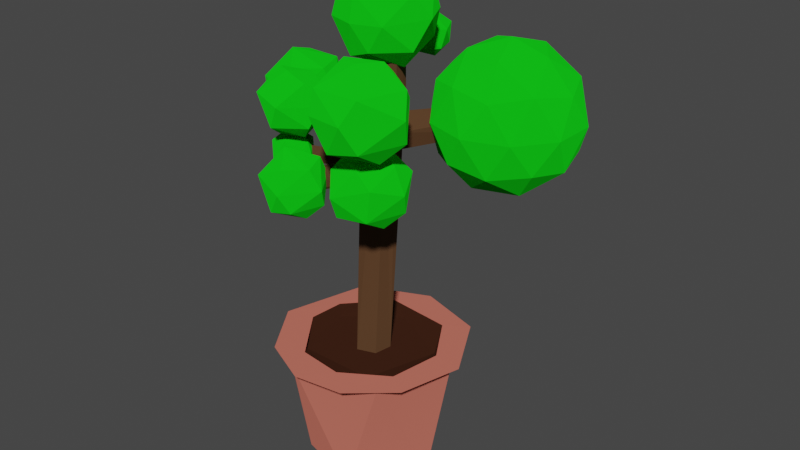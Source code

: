 # Source: 043_small_tree_indoor.blend  (saved by Blender 2.80.75; exported with 4.5.12 LTS)
import bpy
from mathutils import Matrix  # noqa: F401  (used for matrix-valued properties, if any)

bpy.ops.wm.read_factory_settings(use_empty=True)
scene = bpy.context.scene
scene.name = 'Scene'

# ---- collections
col_collection = bpy.data.collections.new('Collection'); scene.collection.children.link(col_collection)

# ---- materials (node trees are filled in below, after node groups)
mat_bark = bpy.data.materials.new('Bark')
mat_bark.use_transparent_shadow = False
mat_pot = bpy.data.materials.new('Pot')
mat_pot.use_transparent_shadow = False
mat_dirt = bpy.data.materials.new('Dirt')
mat_dirt.use_transparent_shadow = False
mat_leaves = bpy.data.materials.new('Leaves')
mat_leaves.use_transparent_shadow = False

# ---- material node trees
mat_bark.use_nodes = True; mat_bark.node_tree.nodes.clear()
_N = mat_bark.node_tree.nodes; _L = mat_bark.node_tree.links
n0 = _N.new('ShaderNodeOutputMaterial'); n0.name = 'Material Output'; n0.location = (300, 300)
n1 = _N.new('ShaderNodeBsdfDiffuse'); n1.name = 'Diffuse BSDF'; n1.location = (10, 300)
n1.inputs[0].default_value = (0.09463, 0.04687, 0.02288, 1.0)
n1.inputs[1].default_value = 0.5
_L.new(n1.outputs[0], n0.inputs[0])
n0.is_active_output = True
mat_pot.use_nodes = True; mat_pot.node_tree.nodes.clear()
_N = mat_pot.node_tree.nodes; _L = mat_pot.node_tree.links
n0 = _N.new('ShaderNodeOutputMaterial'); n0.name = 'Material Output'; n0.location = (300, 300)
n1 = _N.new('ShaderNodeBsdfDiffuse'); n1.name = 'Diffuse BSDF'; n1.location = (10, 300)
n1.inputs[0].default_value = (0.4672, 0.1278, 0.09348, 1.0)
n1.inputs[1].default_value = 0.5
_L.new(n1.outputs[0], n0.inputs[0])
n0.is_active_output = True
mat_dirt.use_nodes = True; mat_dirt.node_tree.nodes.clear()
_N = mat_dirt.node_tree.nodes; _L = mat_dirt.node_tree.links
n0 = _N.new('ShaderNodeOutputMaterial'); n0.name = 'Material Output'; n0.location = (300, 300)
n1 = _N.new('ShaderNodeBsdfDiffuse'); n1.name = 'Diffuse BSDF'; n1.location = (10, 300)
n1.inputs[0].default_value = (0.03968, 0.01406, 0.007261, 1.0)
n1.inputs[1].default_value = 0.5
_L.new(n1.outputs[0], n0.inputs[0])
n0.is_active_output = True
mat_leaves.use_nodes = True; mat_leaves.node_tree.nodes.clear()
_N = mat_leaves.node_tree.nodes; _L = mat_leaves.node_tree.links
n0 = _N.new('ShaderNodeOutputMaterial'); n0.name = 'Material Output'; n0.location = (300, 300)
n1 = _N.new('ShaderNodeBsdfDiffuse'); n1.name = 'Diffuse BSDF'; n1.location = (10, 300)
n1.inputs[0].default_value = (0.005756, 0.5926, 0.0087, 1.0)
n1.inputs[1].default_value = 0.5
_L.new(n1.outputs[0], n0.inputs[0])
n0.is_active_output = True

# ---- world
world_world = bpy.data.worlds.new('World'); scene.world = world_world
world_world.use_nodes = True; world_world.node_tree.nodes.clear()
_N = world_world.node_tree.nodes; _L = world_world.node_tree.links
n0 = _N.new('ShaderNodeOutputWorld'); n0.name = 'World Output'; n0.location = (300, 300)
n1 = _N.new('ShaderNodeBackground'); n1.name = 'Background'; n1.location = (10, 300)
n1.inputs[0].default_value = (0.05088, 0.05088, 0.05088, 1.0)
_L.new(n1.outputs[0], n0.inputs[0])
n0.is_active_output = True
world_world.color = (0.05088, 0.05088, 0.05088)
world_world.use_sun_shadow = False
world_world.sun_shadow_jitter_overblur = 0.0

# ---- meshes
me_cone = bpy.data.meshes.new('Cone')
me_cone.from_pydata([(0.5925, 1.43, 0.0002565), (-0.3454, 1.995, 2.981), (1.015, 1.777, 2.981), (1.61, 0.05066, -0.0008266), (2.046, 0.3437, 2.98), (0.4618, -1.522, -0.0002864), (1.422, -1.51, 2.98), (-0.674, -1.998, 2.98), (-1.095, -1.095, 0.0003412), (-1.518, -0.03776, 0.0006966), (-2.046, -0.3437, 2.98), (-1.545, 1.342, 2.981), (-1.009, 1.23, -0.0001813), (-0.6576, 1.577, 3.047), (0.9525, 1.414, 3.049), (1.634, 0.3094, 3.049), (1.416, -0.9506, 3.05), (0.3354, -1.635, 3.05), (-0.7521, -1.511, 3.056), (-1.576, 0.57, 3.058), (-1.666, -0.2873, 3.049), (-0.2642, -2.326, 3.038), (2.334, 0.2299, 3.029), (-0.1343, 2.33, 3.022), (-2.332, -0.4639, 3.033), (-1.461, -1.78, 3.031), (-1.74, 1.598, 3.036), (1.929, -1.289, 3.033), (1.488, 1.813, 3.033), (0.9093, -2.134, 3.016), (0.8044, -1.136, 2.847), (1.35, 0.61, 2.839), (-1.13, -1.194, 2.895), (-0.1767, 1.361, 2.847), (-1.394, 0.4196, 2.843), (0.3151, -0.2728, 2.848), (-0.4341, 0.1468, 2.848), (0.03417, 0.4104, 2.848), (0.3923, 0.1641, 2.848), (-0.1273, -0.4215, 2.848), (0.759, -0.01017, 10.84), (0.4149, 0.6787, 10.84), (-0.03262, -0.1703, 10.84), (-0.1082, 0.4181, 10.84), (-0.1491, -0.1762, 7.306), (0.07393, -0.3146, 7.802), (0.2804, -0.3258, 7.207), (0.4089, -0.2584, 7.605), (-0.4114, -1.998, 7.399), (-0.5674, -1.936, 7.707), (-0.1355, -2.06, 7.84), (-0.08336, -2.092, 7.504), (0.6739, 0.03461, 8.335), (0.3256, 0.6066, 7.911), (0.6551, 0.2725, 7.892), (0.4926, 0.5895, 8.631), (2.424, 1.667, 8.742), (2.026, 2.118, 8.378), (2.111, 2.055, 8.805), (2.356, 1.711, 8.339), (-0.06409, 0.5013, 9.517), (-0.03355, 0.5184, 8.881), (-0.1643, 0.1441, 9.369), (0.2096, 0.6222, 9.197), (-1.385, 1.979, 9.818), (-1.718, 1.488, 9.937), (-1.523, 1.766, 10.19), (0.003896, -0.2185, 8.957), (0.6188, -0.16, 9.334), (0.5826, -0.1814, 8.633), (1.544, -1.759, 9.804), (1.214, -1.902, 9.376), (1.64, -1.725, 9.385), (1.129, -1.932, 9.686), (-0.0469, 0.5008, 8.409), (-0.1845, 0.2165, 8.852), (-0.01883, -0.2344, 8.166), (-0.2526, 0.2162, 8.024), (-0.1529, -0.09472, 8.772), (-1.896, -0.2916, 8.869), (-1.944, -0.01224, 8.459), (-1.948, 0.3087, 8.981), (-1.972, 0.3608, 8.625), (-0.7076, -0.2486, 8.641), (-1.084, -0.219, 8.761), (-0.8265, -0.2012, 8.328), (-1.222, -0.2493, 8.502), (-0.7591, -1.235, 8.84), (-1.113, -1.236, 8.959), (-0.867, -1.193, 8.525), (-1.248, -1.192, 8.644), (0.1989, -1.041, 7.427), (0.1852, -0.9769, 7.708), (0.149, -1.3, 7.649), (1.154, -1.202, 7.851), (1.088, -1.456, 7.872), (1.172, -1.317, 7.547), (-0.3085, -0.5795, 7.487), (-0.1833, -0.1316, 7.581), (-1.184, -1.293, 7.736), (-1.184, -0.9244, 7.787), (-1.184, -1.181, 8.047), (-0.6356, 1.245, 9.743), (-0.8134, 1.495, 9.697), (-0.6957, 1.336, 9.474), (0.01565, 2.038, 9.786), (-0.1369, 2.123, 9.96), (0.07663, 1.865, 10.02), (-2.209, 1.964, 9.538), (-1.725, 2.32, 9.398), (-1.536, 1.047, 10.36), (-2.207, 1.53, 10.36), (-1.955, 2.316, 10.36), (-1.47, 1.535, 10.73), (-1.609, 1.535, 9.167), (-1.542, 1.047, 9.538), (-0.8718, 1.53, 9.538), (-1.209, 1.749, 9.196), (-2.095, 1.556, 9.374), (-0.7171, 1.749, 9.992), (-1.076, 1.112, 9.95), (-1.793, 0.9676, 9.908), (-2.361, 1.749, 9.908), (-1.079, 2.377, 9.666), (-1.793, 2.531, 9.908), (-0.87, 1.964, 10.36), (-0.984, 1.556, 10.53), (-1.869, 1.749, 10.7), (-1.354, 2.32, 10.5), (0.1521, 2.002, 9.41), (-0.1338, 2.377, 9.567), (0.08881, 1.475, 10.09), (-0.3145, 2.415, 10.12), (0.2163, 2.488, 10.09), (0.5205, 1.935, 10.09), (-0.1043, 2.069, 10.48), (-0.04547, 1.587, 9.579), (0.4268, 1.858, 9.659), (-0.4523, 2.002, 9.582), (0.2611, 2.375, 9.659), (-0.4728, 1.733, 10.11), (-0.5525, 2.002, 9.902), (0.1635, 1.875, 10.43), (2.222, 1.896, 6.833), (3.472, 0.9882, 7.788), (1.744, 0.4268, 7.788), (0.6764, 1.896, 7.788), (1.744, 3.366, 7.788), (3.472, 2.805, 7.788), (2.699, 0.4268, 9.333), (0.9715, 0.9882, 9.333), (0.9715, 2.805, 9.333), (2.699, 3.366, 9.333), (3.767, 1.896, 9.333), (2.222, 1.896, 10.29), (1.941, 1.033, 7.091), (2.956, 1.363, 7.091), (2.676, 0.4988, 7.652), (3.691, 1.896, 7.652), (2.956, 2.43, 7.091), (1.313, 1.896, 7.091), (1.033, 1.033, 7.652), (1.941, 2.76, 7.091), (1.033, 2.76, 7.652), (2.676, 3.294, 7.652), (3.865, 1.363, 8.56), (3.865, 2.43, 8.56), (2.222, 0.1688, 8.56), (3.237, 0.4987, 8.56), (0.5786, 1.363, 8.56), (1.206, 0.4987, 8.56), (1.206, 3.294, 8.56), (0.5786, 2.43, 8.56), (3.237, 3.294, 8.56), (2.222, 3.624, 8.56), (3.411, 1.033, 9.469), (1.767, 0.4988, 9.469), (0.752, 1.896, 9.469), (1.767, 3.294, 9.469), (3.411, 2.76, 9.469), (2.502, 1.033, 10.03), (3.13, 1.896, 10.03), (1.487, 1.363, 10.03), (1.487, 2.43, 10.03), (2.502, 2.76, 10.03), (1.6, -1.965, 7.285), (0.7705, -1.936, 7.15), (0.4521, -1.171, 7.15), (1.134, -0.5524, 7.285), (1.88, -1.089, 7.285), (1.804, -1.334, 8.357), (1.215, -1.096, 8.614), (1.505, -1.334, 6.905), (1.06, -1.096, 6.872), (2.052, -1.334, 7.79), (1.717, -1.988, 8.017), (0.855, -2.204, 7.696), (0.2231, -1.334, 7.696), (0.855, -0.4643, 7.696), (0.6756, -1.965, 8.202), (0.3952, -1.089, 8.202), (1.141, -0.5524, 8.202), (1.717, -0.68, 8.017), (1.344, -1.968, 8.357), (0.7706, -1.334, 8.582), (0.08433, -2.551, 7.239), (-0.48, -2.555, 7.108), (-0.3086, -1.359, 7.239), (0.3212, -1.812, 7.239), (0.2731, -2.157, 8.128), (-0.5405, -2.019, 8.369), (0.004042, -2.019, 6.918), (-0.9348, -2.22, 7.239), (-0.3714, -1.817, 6.891), (-0.8276, -1.837, 7.085), (0.4665, -2.019, 7.666), (-0.06724, -2.754, 7.666), (-0.7382, -2.609, 7.894), (-0.7409, -1.42, 7.627), (-1.078, -2.019, 7.587), (-0.06724, -1.284, 7.666), (-0.9331, -1.812, 8.014), (-0.3033, -1.359, 8.014), (-0.1319, -2.555, 8.145), (0.02855, -1.579, 8.168), (-1.301, -0.7777, 7.5), (-0.7596, -1.139, 8.184), (-1.272, -1.074, 8.378), (-1.095, -1.203, 7.32), (-1.281, -1.647, 7.692), (-0.7399, -1.399, 7.671), (-1.608, -1.139, 7.514), (-0.9206, -0.7799, 7.588), (-0.663, -1.139, 7.876), (-1.704, -1.139, 7.822), (-1.447, -1.498, 8.11), (-1.627, -0.879, 8.027), (-1.087, -0.6311, 8.006), (-1.066, -1.5, 8.199), (-1.459, -0.5824, 8.285), (-2.404, -0.5862, 8.285), (-2.621, 0.06632, 8.125), (-1.993, 0.789, 8.146), (-1.171, 0.3179, 8.285), (-1.229, -0.1016, 9.368), (-2.143, -0.08536, 9.653), (-2.014, -0.1791, 7.861), (-1.557, 0.06632, 7.894), (-0.9935, 0.06632, 8.805), (-1.644, -0.8285, 8.805), (-2.461, -0.652, 9.082), (-2.531, 0.7392, 8.475), (-2.875, 0.06632, 8.708), (-1.644, 0.9611, 8.805), (-2.698, 0.3179, 9.229), (-1.722, -0.5862, 9.388), (-2.318, 0.6193, 9.416), (-1.557, 0.6852, 9.368), (-0.8383, -1.569, 9.812), (-0.9069, -2.031, 8.681), (-0.2732, -1.574, 8.681), (-0.5923, -1.367, 8.358), (-1.157, -1.55, 8.358), (-1.537, -1.569, 8.681), (-0.9701, -1.164, 8.331), (-1.293, -0.8275, 8.681), (-0.127, -1.367, 9.111), (-0.6652, -2.102, 9.194), (-1.339, -1.96, 9.34), (-1.681, -1.367, 9.031), (-0.4693, -0.7732, 8.802), (-1.144, -0.6274, 9.031), (-1.535, -1.159, 9.461), (-0.2715, -1.164, 9.461), (-0.3793, -1.55, 9.616), (-1.216, -1.367, 9.784), (-0.8561, -0.7696, 9.576), (1.944, -2.564, 9.026), (1.158, -2.568, 8.844), (1.397, -0.9016, 9.026), (2.274, -1.534, 9.026), (1.492, -2.102, 10.59), (1.833, -1.822, 8.579), (0.5246, -2.102, 9.026), (1.309, -1.541, 8.541), (0.6738, -1.568, 8.812), (2.477, -1.822, 9.621), (1.733, -2.845, 9.621), (0.7946, -2.656, 9.566), (0.7946, -0.9875, 9.566), (0.3244, -1.822, 9.511), (1.733, -0.798, 9.621), (1.938, -2.568, 10.11), (0.8569, -2.564, 10.11), (0.5269, -1.534, 10.11), (1.404, -0.9016, 10.11), (2.277, -1.541, 10.11), (1.75, -1.568, 10.55), (0.9687, -1.822, 10.55), (0.03434, -0.6176, 10.05), (0.1342, 1.325, 10.57), (0.3041, -0.8077, 11.43), (-0.6571, -0.1153, 11.43), (-0.2956, 1.013, 11.43), (1.26, -0.1075, 11.43), (0.3999, -0.1075, 11.96), (0.5969, -0.7136, 10.24), (1.257, -0.1153, 10.25), (0.7731, 0.2, 9.757), (-0.2937, 0.2, 9.878), (-0.6596, -0.1075, 10.25), (0.2001, 0.5075, 9.715), (-0.4772, 0.7647, 10.24), (0.8956, 1.013, 10.25), (1.479, 0.2, 10.9), (0.3, -0.9293, 10.84), (0.9638, -0.7136, 10.84), (-0.7741, -0.149, 10.84), (-0.3638, -0.7136, 10.84), (-0.3638, 1.114, 10.84), (-0.7741, 0.549, 10.84), (0.9638, 1.114, 10.84), (1.077, 0.7647, 11.43), (0.8937, 0.2, 11.8), (-0.1731, 0.2, 11.92), (0.5657, 1.018, 11.63)], [], [(6, 5, 3), (5, 7, 8), (10, 9, 8), (12, 1, 0), (15, 22, 16), (16, 27, 29), (2, 23, 1), (17, 21, 18), (4, 28, 2), (19, 26, 13), (3, 0, 2, 4), (4, 22, 28), (7, 29, 6), (15, 31, 16), (14, 31, 15), (13, 33, 14), (33, 37, 31), (30, 35, 39), (33, 36, 37), (34, 36, 33), (31, 37, 38), (30, 39, 32), (63, 37, 36, 61), (46, 51, 48), (45, 49, 50), (44, 97, 98), (47, 92, 91), (46, 48, 44), (55, 56, 58), (52, 59, 56), (54, 59, 52), (55, 57, 53), (62, 65, 75), (75, 65, 64), (60, 66, 62), (68, 40, 42), (67, 71, 73), (68, 72, 69), (68, 73, 70), (69, 71, 67), (77, 82, 74), (85, 76, 83), (84, 83, 78), (77, 80, 82), (74, 82, 81), (84, 79, 86), (85, 89, 90), (92, 95, 94), (92, 50, 93), (93, 95, 92), (93, 50, 51), (94, 95, 96), (92, 94, 96), (93, 96, 95), (97, 49, 45), (45, 101, 99), (97, 100, 98), (98, 100, 101), (104, 105, 107), (102, 64, 66), (103, 64, 102), (103, 106, 104), (1, 2, 0), (12, 9, 10, 11), (4, 6, 3), (6, 7, 5), (7, 10, 8), (22, 15, 14, 28), (11, 1, 12), (9, 12, 0, 3, 5, 8), (32, 20, 18), (26, 24, 10, 11), (7, 21, 29), (16, 22, 27), (22, 4, 6, 27), (17, 16, 29), (17, 29, 21), (24, 20, 18, 25), (7, 25, 21), (2, 28, 23), (18, 21, 25), (25, 7, 10, 24), (23, 26, 11, 1), (36, 34, 32, 39), (19, 20, 24), (6, 29, 27), (19, 24, 26), (14, 13, 23), (14, 23, 28), (13, 26, 23), (20, 32, 34), (18, 17, 32), (13, 34, 33), (17, 30, 32), (14, 33, 31), (13, 19, 34), (17, 16, 30), (19, 20, 34), (16, 31, 30), (31, 38, 35), (43, 42, 40, 41), (30, 31, 35), (52, 38, 54), (44, 98, 76, 77, 36, 39), (53, 38, 37), (61, 36, 74), (74, 36, 77), (63, 41, 55, 53, 37), (46, 39, 35, 69, 47), (54, 38, 53), (44, 39, 46), (68, 69, 35, 38, 52, 40), (48, 51, 50, 49), (67, 45, 69), (45, 67, 76), (98, 45, 76), (92, 47, 45), (45, 50, 92), (45, 47, 69), (48, 49, 97, 44), (59, 54, 53, 57), (46, 47, 91), (51, 46, 91), (58, 56, 59, 57), (40, 52, 55), (55, 41, 40), (71, 72, 70, 73), (55, 52, 56), (55, 58, 57), (43, 62, 42), (60, 63, 102), (60, 62, 43), (63, 60, 41), (60, 43, 41), (64, 65, 66), (104, 63, 61), (61, 64, 104), (102, 63, 104), (66, 60, 102), (62, 66, 65), (61, 75, 64), (67, 68, 42), (78, 76, 67, 42), (68, 70, 72), (69, 72, 71), (68, 67, 73), (78, 75, 81), (74, 75, 61), (62, 75, 78, 42), (80, 79, 81, 82), (75, 74, 81), (90, 88, 84, 86), (83, 76, 78), (78, 79, 84), (77, 76, 80), (80, 76, 85), (78, 81, 79), (88, 90, 89, 87), (80, 85, 86), (86, 79, 80), (86, 85, 90), (87, 83, 84, 88), (89, 85, 83, 87), (107, 106, 103, 102), (51, 91, 93), (91, 92, 96), (93, 91, 96), (97, 45, 99), (45, 98, 101), (97, 99, 100), (99, 101, 100), (102, 104, 107), (103, 104, 64), (107, 105, 106), (104, 106, 105), (114, 118, 109), (114, 109, 117), (108, 118, 122), (109, 108, 124), (116, 119, 120), (110, 126, 113), (111, 110, 127), (112, 111, 127), (126, 128, 113), (126, 125, 128), (128, 127, 113), (128, 112, 127), (127, 110, 113), (119, 123, 125), (123, 128, 125), (124, 112, 128), (122, 111, 112), (121, 110, 111), (120, 126, 110), (120, 119, 126), (119, 125, 126), (123, 124, 128), (123, 109, 124), (124, 122, 112), (124, 108, 122), (122, 121, 111), (122, 118, 121), (118, 115, 121), (121, 120, 110), (121, 115, 120), (115, 116, 120), (116, 123, 119), (117, 109, 123), (109, 118, 108), (114, 115, 118), (116, 117, 123), (114, 117, 115), (117, 116, 115), (129, 136, 138), (129, 138, 130), (130, 138, 132), (137, 134, 131), (136, 131, 140), (130, 132, 133), (139, 133, 134), (131, 134, 142), (140, 131, 135), (132, 140, 135), (133, 132, 135), (134, 133, 142), (142, 133, 135), (135, 131, 142), (141, 140, 132), (139, 130, 133), (132, 138, 141), (141, 138, 140), (138, 136, 140), (136, 137, 131), (137, 139, 134), (129, 130, 139), (137, 129, 139), (129, 137, 136), (143, 156, 155), (144, 156, 158), (143, 155, 160), (143, 160, 162), (143, 162, 159), (144, 158, 165), (145, 157, 167), (146, 161, 169), (147, 163, 171), (148, 164, 173), (144, 165, 168), (145, 167, 170), (146, 169, 172), (147, 171, 174), (148, 173, 166), (149, 175, 180), (150, 176, 182), (151, 177, 183), (152, 178, 184), (153, 179, 181), (181, 184, 154), (181, 179, 184), (179, 152, 184), (184, 183, 154), (184, 178, 183), (178, 151, 183), (183, 182, 154), (183, 177, 182), (177, 150, 182), (182, 180, 154), (182, 176, 180), (176, 149, 180), (180, 181, 154), (180, 175, 181), (175, 153, 181), (166, 179, 153), (166, 173, 179), (173, 152, 179), (174, 178, 152), (174, 171, 178), (171, 151, 178), (172, 177, 151), (172, 169, 177), (169, 150, 177), (170, 176, 150), (170, 167, 176), (167, 149, 176), (168, 175, 149), (168, 165, 175), (165, 153, 175), (173, 174, 152), (173, 164, 174), (164, 147, 174), (171, 172, 151), (171, 163, 172), (163, 146, 172), (169, 170, 150), (169, 161, 170), (161, 145, 170), (167, 168, 149), (167, 157, 168), (157, 144, 168), (165, 166, 153), (165, 158, 166), (158, 148, 166), (159, 164, 148), (159, 162, 164), (162, 147, 164), (162, 163, 147), (162, 160, 163), (160, 146, 163), (160, 161, 146), (160, 155, 161), (155, 145, 161), (158, 159, 148), (158, 156, 159), (156, 143, 159), (155, 157, 145), (155, 156, 157), (156, 144, 157), (193, 192, 186), (185, 192, 189), (193, 186, 187), (185, 189, 194), (186, 185, 196), (187, 186, 197), (188, 187, 198), (189, 188, 202), (185, 194, 195), (189, 202, 194), (190, 202, 191), (202, 201, 191), (191, 201, 204), (201, 200, 204), (200, 199, 204), (204, 203, 191), (204, 199, 203), (203, 190, 191), (203, 195, 190), (194, 202, 190), (198, 200, 201), (197, 199, 200), (196, 203, 199), (194, 190, 195), (202, 198, 201), (202, 188, 198), (198, 197, 200), (198, 187, 197), (197, 196, 199), (197, 186, 196), (196, 195, 203), (196, 185, 195), (192, 188, 189), (192, 193, 188), (193, 187, 188), (186, 192, 185), (213, 211, 206), (205, 211, 208), (213, 206, 214), (205, 208, 215), (206, 205, 216), (207, 214, 218), (208, 207, 220), (205, 215, 216), (206, 216, 217), (207, 218, 220), (208, 220, 215), (209, 224, 210), (224, 222, 210), (222, 221, 210), (221, 217, 210), (210, 217, 223), (223, 209, 210), (215, 224, 209), (215, 220, 224), (220, 222, 224), (220, 218, 222), (218, 221, 222), (219, 217, 221), (216, 223, 217), (216, 209, 223), (216, 215, 209), (218, 219, 221), (218, 214, 219), (214, 212, 219), (219, 212, 217), (212, 206, 217), (211, 207, 208), (211, 213, 207), (213, 214, 207), (214, 206, 212), (206, 211, 205), (228, 231, 225), (225, 231, 236), (225, 236, 237), (232, 237, 233), (226, 237, 227), (237, 236, 227), (236, 235, 227), (227, 235, 238), (238, 226, 227), (233, 237, 226), (234, 235, 236), (229, 238, 235), (230, 226, 238), (230, 233, 226), (232, 225, 237), (236, 231, 234), (234, 229, 235), (234, 231, 229), (229, 230, 238), (230, 232, 233), (228, 225, 232), (228, 229, 231), (230, 228, 232), (228, 230, 229), (239, 247, 243), (246, 241, 242), (246, 242, 247), (239, 243, 248), (240, 239, 249), (241, 240, 252), (243, 242, 253), (239, 248, 249), (240, 249, 250), (242, 251, 253), (243, 253, 248), (244, 257, 245), (257, 256, 245), (256, 254, 245), (254, 250, 245), (245, 250, 255), (255, 244, 245), (248, 257, 244), (248, 253, 257), (253, 256, 257), (253, 251, 256), (251, 254, 256), (252, 250, 254), (249, 255, 250), (249, 244, 255), (249, 248, 244), (251, 252, 254), (251, 241, 252), (252, 240, 250), (247, 242, 243), (242, 241, 251), (241, 246, 240), (246, 239, 240), (246, 247, 239), (264, 261, 262), (260, 266, 267), (259, 267, 268), (267, 274, 258), (274, 276, 258), (274, 273, 276), (276, 275, 258), (276, 272, 275), (272, 268, 275), (275, 268, 258), (268, 267, 258), (266, 270, 273), (270, 276, 273), (271, 272, 276), (269, 268, 272), (267, 266, 274), (266, 273, 274), (270, 271, 276), (270, 265, 271), (271, 269, 272), (271, 265, 269), (265, 263, 269), (269, 263, 268), (263, 259, 268), (259, 260, 267), (260, 270, 266), (261, 264, 270), (264, 265, 270), (264, 262, 265), (262, 263, 265), (262, 259, 263), (260, 261, 270), (262, 261, 259), (261, 260, 259), (284, 282, 278), (277, 282, 280), (284, 278, 285), (277, 280, 286), (278, 277, 287), (279, 285, 289), (280, 279, 291), (277, 286, 287), (278, 287, 288), (279, 289, 291), (280, 291, 286), (296, 295, 297), (297, 298, 281), (297, 295, 298), (295, 294, 298), (294, 293, 298), (298, 293, 281), (293, 292, 281), (281, 292, 297), (292, 296, 297), (286, 291, 296), (291, 295, 296), (291, 289, 295), (289, 294, 295), (290, 293, 294), (288, 287, 293), (287, 292, 293), (287, 286, 292), (286, 296, 292), (289, 290, 294), (289, 285, 290), (285, 283, 290), (290, 288, 293), (290, 283, 288), (283, 278, 288), (282, 279, 280), (282, 284, 279), (284, 285, 279), (285, 278, 283), (278, 282, 277), (311, 308, 299), (311, 299, 309), (299, 306, 315), (300, 312, 319), (307, 314, 316), (299, 315, 318), (310, 317, 320), (313, 321, 314), (301, 304, 305), (302, 301, 324), (303, 302, 324), (304, 322, 323), (323, 325, 305), (323, 322, 325), (325, 324, 305), (325, 303, 324), (324, 301, 305), (305, 304, 323), (314, 322, 304), (314, 321, 322), (321, 325, 322), (300, 303, 325), (300, 319, 303), (320, 302, 303), (320, 317, 302), (318, 301, 302), (318, 315, 301), (316, 304, 301), (316, 314, 304), (321, 300, 325), (321, 313, 300), (319, 320, 303), (319, 312, 320), (312, 310, 320), (317, 318, 302), (317, 310, 318), (310, 299, 318), (315, 316, 301), (315, 306, 316), (306, 307, 316), (307, 313, 314), (308, 311, 313), (311, 300, 313), (311, 312, 300), (311, 309, 312), (309, 310, 312), (309, 299, 310), (307, 308, 313), (299, 308, 306), (308, 307, 306)])
me_cone.polygons.foreach_set('material_index', [1, 1, 1, 1, 1, 1, 1, 1, 1, 1, 1, 1, 1, 2, 2, 2, 2, 2, 2, 2, 2, 2, 0, 0, 0, 0, 0, 0, 0, 0, 0, 0, 0, 0, 0, 0, 0, 0, 0, 0, 0, 0, 0, 0, 0, 0, 0, 0, 0, 0, 0, 0, 0, 0, 0, 0, 0, 0, 0, 0, 0, 0, 1, 1, 1, 1, 1, 1, 1, 1, 2, 1, 1, 1, 1, 1, 1, 1, 1, 1, 1, 1, 1, 2, 1, 1, 1, 1, 1, 1, 2, 2, 2, 2, 2, 2, 2, 2, 2, 2, 0, 2, 0, 0, 0, 0, 0, 0, 0, 0, 0, 0, 0, 0, 0, 0, 0, 0, 0, 0, 0, 0, 0, 0, 0, 0, 0, 0, 0, 0, 0, 0, 0, 0, 0, 0, 0, 0, 0, 0, 0, 0, 0, 0, 0, 0, 0, 0, 0, 0, 0, 0, 0, 0, 0, 0, 0, 0, 0, 0, 0, 0, 0, 0, 0, 0, 0, 0, 0, 0, 0, 0, 0, 0, 0, 3, 3, 3, 3, 3, 3, 3, 3, 3, 3, 3, 3, 3, 3, 3, 3, 3, 3, 3, 3, 3, 3, 3, 3, 3, 3, 3, 3, 3, 3, 3, 3, 3, 3, 3, 3, 3, 3, 3, 3, 3, 3, 3, 3, 3, 3, 3, 3, 3, 3, 3, 3, 3, 3, 3, 3, 3, 3, 3, 3, 3, 3, 3, 3, 3, 3, 3, 3, 3, 3, 3, 3, 3, 3, 3, 3, 3, 3, 3, 3, 3, 3, 3, 3, 3, 3, 3, 3, 3, 3, 3, 3, 3, 3, 3, 3, 3, 3, 3, 3, 3, 3, 3, 3, 3, 3, 3, 3, 3, 3, 3, 3, 3, 3, 3, 3, 3, 3, 3, 3, 3, 3, 3, 3, 3, 3, 3, 3, 3, 3, 3, 3, 3, 3, 3, 3, 3, 3, 3, 3, 3, 3, 3, 3, 3, 3, 3, 3, 3, 3, 3, 3, 3, 3, 3, 3, 3, 3, 3, 3, 3, 3, 3, 3, 3, 3, 3, 3, 3, 3, 3, 3, 3, 3, 3, 3, 3, 3, 3, 3, 3, 3, 3, 3, 3, 3, 3, 3, 3, 3, 3, 3, 3, 3, 3, 3, 3, 3, 3, 3, 3, 3, 3, 3, 3, 3, 3, 3, 3, 3, 3, 3, 3, 3, 3, 3, 3, 3, 3, 3, 3, 3, 3, 3, 3, 3, 3, 3, 3, 3, 3, 3, 3, 3, 3, 3, 3, 3, 3, 3, 3, 3, 3, 3, 3, 3, 3, 3, 3, 3, 3, 3, 3, 3, 3, 3, 3, 3, 3, 3, 3, 3, 3, 3, 3, 3, 3, 3, 3, 3, 3, 3, 3, 3, 3, 3, 3, 3, 3, 3, 3, 3, 3, 3, 3, 3, 3, 3, 3, 3, 3, 3, 3, 3, 3, 3, 3, 3, 3, 3, 3, 3, 3, 3, 3, 3, 3, 3, 3, 3, 3, 3, 3, 3, 3, 3, 3, 3, 3, 3, 3, 3, 3, 3, 3, 3, 3, 3, 3, 3, 3, 3, 3, 3, 3, 3, 3, 3, 3, 3, 3, 3, 3, 3, 3, 3, 3, 3, 3, 3, 3, 3, 3, 3, 3, 3, 3, 3, 3, 3, 3, 3, 3, 3, 3, 3, 3, 3, 3, 3, 3, 3, 3, 3, 3, 3, 3, 3, 3, 3, 3, 3, 3, 3, 3, 3, 3, 3, 3, 3, 3, 3, 3, 3, 3, 3])
_uv = me_cone.uv_layers.new(name='UVMap')
_uv.uv.foreach_set('vector', [0.6198, 1.0, 0.5468, 0.5, 0.7546, 0.5, 0.5468, 0.5, 0.4478, 1.0, 0.3753, 0.5, 0.2762, 1.0, 0.2541, 0.5, 0.3753, 0.5, 0.1102, 0.5, 0.02734, 1.0, 0.0, 0.5, 0.7792, 1.0, 0.7656, 1.0, 0.6552, 1.0, 0.6552, 1.0, 0.6564, 1.0, 0.5643, 1.0, 0.9173, 1.0, 0.9921, 1.0, 1.0, 1.0, 0.5305, 1.0, 0.4818, 1.0, 0.4262, 1.0, 0.7761, 1.0, 0.8907, 1.0, 0.9173, 1.0, 0.1947, 1.0, 0.1323, 1.0, 0.0645, 1.0, 0.7546, 0.5, 0.9378, 0.5, 0.9173, 1.0, 0.7761, 1.0, 0.7761, 1.0, 0.7656, 1.0, 0.8907, 1.0, 0.4478, 1.0, 0.5643, 1.0, 0.6198, 1.0, 0.7792, 1.0, 0.8184, 1.0, 0.6552, 1.0, 0.9044, 1.0, 0.8184, 1.0, 0.7792, 1.0, 1.0, 1.0, 0.9896, 1.0, 0.9044, 1.0, 0.9896, 1.0, 0.977, 1.0, 0.8184, 1.0, 0.5983, 1.0, 0.6379, 1.0, 0.4534, 1.0, 0.03053, 1.0, 0.1951, 1.0, 0.01563, 1.0, 0.2019, 1.0, 0.1951, 1.0, 0.03053, 1.0, 0.8184, 1.0, 0.977, 1.0, 0.8127, 1.0, 0.5983, 1.0, 0.4534, 1.0, 0.3793, 1.0, 0.03472, 1.0, 0.01563, 1.0, 0.1951, 1.0, 0.1155, 1.0, 0.5221, 1.0, 0.5607, 1.0, 0.4272, 1.0, 0.4571, 1.0, 0.3557, 1.0, 0.5204, 1.0, 0.378, 1.0, 0.3478, 1.0, 0.351, 1.0, 0.5679, 1.0, 0.56, 1.0, 0.5771, 1.0, 0.5221, 1.0, 0.4272, 1.0, 0.378, 1.0, 0.9035, 1.0, 0.7519, 1.0, 0.8478, 1.0, 0.7271, 1.0, 0.7756, 1.0, 0.7519, 1.0, 0.7991, 1.0, 0.7756, 1.0, 0.7271, 1.0, 0.002395, 1.0, -0.05176, 1.0, 0.01413, 1.0, 0.2607, 1.0, 0.2598, 1.0, 0.2164, 1.0, 0.2164, 1.0, 0.2598, 1.0, 0.07138, 1.0, 0.1413, 1.0, 0.1548, 1.0, 0.2607, 1.0, 0.6077, 1.0, 0.6844, 1.0, 0.3832, 1.0, 0.4514, 1.0, 0.4937, 1.0, 0.4477, 1.0, 0.6077, 1.0, 0.6536, 1.0, 0.6074, 1.0, 0.6077, 1.0, 0.4477, 1.0, 0.6231, 1.0, 0.6074, 1.0, 0.4937, 1.0, 0.4514, 1.0, 0.2369, 1.0, 0.1553, 1.0, 0.1212, 1.0, 0.399, 1.0, 0.394, 1.0, 0.4286, 1.0, 0.4252, 1.0, 0.4286, 1.0, 0.3331, 1.0, 0.2369, 1.0, 0.306, 1.0, 0.1553, 1.0, 0.1212, 1.0, 0.1553, 1.0, 0.1844, 1.0, 0.4252, 1.0, 0.406, 1.0, 0.4212, 1.0, 0.399, 1.0, 0.3981, 1.0, 0.4112, 1.0, 0.56, 1.0, 0.5605, 1.0, 0.5605, 1.0, 0.56, 1.0, 0.5204, 1.0, 0.5726, 1.0, 0.5726, 1.0, 0.5605, 1.0, 0.56, 1.0, 0.5726, 1.0, 0.5204, 1.0, 0.5607, 1.0, 0.5605, 1.0, 0.5605, 1.0, 0.5775, 1.0, 0.56, 1.0, 0.5605, 1.0, 0.5775, 1.0, 0.5726, 1.0, 0.5775, 1.0, 0.5605, 1.0, 0.3478, 1.0, 0.3557, 1.0, 0.4571, 1.0, 0.4571, 1.0, 0.4011, 1.0, 0.343, 1.0, 0.3478, 1.0, 0.3537, 1.0, 0.351, 1.0, 0.351, 1.0, 0.3537, 1.0, 0.4011, 1.0, 0.04073, 1.0, 0.04615, 1.0, 0.06157, 1.0, 0.06275, 1.0, 0.07138, 1.0, 0.1548, 1.0, 0.03615, 1.0, 0.07138, 1.0, 0.06275, 1.0, 0.03615, 1.0, 0.03997, 1.0, 0.04073, 1.0, 1.0, 1.0, 0.9173, 1.0, 0.9378, 0.5, 0.1102, 0.5, 0.2541, 0.5, 0.2762, 1.0, 0.1361, 1.0, 0.7761, 1.0, 0.6198, 1.0, 0.7546, 0.5, 0.6198, 1.0, 0.4478, 1.0, 0.5468, 0.5, 0.4478, 1.0, 0.2762, 1.0, 0.3753, 0.5, 0.7656, 1.0, 0.7792, 1.0, 0.9044, 1.0, 0.8907, 1.0, 0.1361, 1.0, 0.02734, 1.0, 0.1102, 0.5, 0.5133, 0.2439, 0.606, 0.4237, 0.8382, 0.4638, 0.9719, 0.2564, 0.8154, 0.03385, 0.5867, 0.0862, 0.3793, 1.0, 0.2774, 1.0, 0.4262, 1.0, 0.1323, 1.0, 0.2812, 1.0, 0.2762, 1.0, 0.1361, 1.0, 0.4478, 1.0, 0.4818, 1.0, 0.5643, 1.0, 0.6552, 1.0, 0.7656, 1.0, 0.6564, 1.0, 0.7656, 1.0, 0.7761, 1.0, 0.6198, 1.0, 0.6564, 1.0, 0.5305, 1.0, 0.6552, 1.0, 0.5643, 1.0, 0.5305, 1.0, 0.5643, 1.0, 0.4818, 1.0, 0.2812, 1.0, 0.2774, 1.0, 0.4262, 1.0, 0.3906, 1.0, 0.4478, 1.0, 0.3906, 1.0, 0.4818, 1.0, 0.9173, 1.0, 0.8907, 1.0, 0.9921, 1.0, 0.4262, 1.0, 0.4818, 1.0, 0.3906, 1.0, 0.3906, 1.0, 0.4478, 1.0, 0.2762, 1.0, 0.2812, 1.0, 0.02171, 1.0, 0.1323, 1.0, 0.1361, 1.0, 0.02734, 1.0, 0.1951, 1.0, 0.2019, 1.0, 0.3793, 1.0, 0.4534, 1.0, 0.1947, 1.0, 0.2774, 1.0, 0.2812, 1.0, 0.6198, 1.0, 0.5643, 1.0, 0.6564, 1.0, 0.1947, 1.0, 0.2812, 1.0, 0.1323, 1.0, 0.9044, 1.0, 1.0, 1.0, 0.9921, 1.0, 0.9044, 1.0, 0.9921, 1.0, 0.8907, 1.0, 0.0645, 1.0, 0.1323, 1.0, 0.02171, 1.0, 0.2774, 1.0, 0.3793, 1.0, 0.2019, 1.0, 0.4262, 1.0, 0.5305, 1.0, 0.3793, 1.0, 0.0645, 1.0, 0.2019, 1.0, 0.03053, 1.0, 0.5305, 1.0, 0.5983, 1.0, 0.3793, 1.0, 0.9044, 1.0, 0.9896, 1.0, 0.8184, 1.0, 0.0645, 1.0, 0.1947, 1.0, 0.2019, 1.0, 0.5305, 1.0, 0.6552, 1.0, 0.5983, 1.0, 0.1947, 1.0, 0.2774, 1.0, 0.2019, 1.0, 0.6552, 1.0, 0.8184, 1.0, 0.5983, 1.0, 0.8184, 1.0, 0.8127, 1.0, 0.6379, 1.0, 0.0, 0.0, 0.0, 0.0, 0.0, 0.0, 0.0, 0.0, 0.5983, 1.0, 0.8184, 1.0, 0.6379, 1.0, 0.7271, 1.0, 0.8127, 1.0, 0.7991, 1.0, 0.378, 1.0, 0.351, 1.0, 0.394, 1.0, 0.2369, 1.0, 0.1951, 1.0, 0.4534, 1.0, 0.9412, 1.0, 0.8127, 1.0, 0.977, 1.0, 0.1155, 1.0, 0.1951, 1.0, 0.1212, 1.0, 0.1212, 1.0, 0.1951, 1.0, 0.2369, 1.0, 0.03472, 1.0, 0.0314, 1.0, 0.002395, 1.0, 0.01413, 1.0, 0.01563, 1.0, 0.5221, 1.0, 0.4534, 1.0, 0.6379, 1.0, 0.6074, 1.0, 0.5679, 1.0, 0.7991, 1.0, 0.8127, 1.0, 0.9412, 1.0, 0.378, 1.0, 0.4534, 1.0, 0.5221, 1.0, 0.6077, 1.0, 0.6074, 1.0, 0.6379, 1.0, 0.8127, 1.0, 0.7271, 1.0, 0.6844, 1.0, 0.4272, 1.0, 0.5607, 1.0, 0.5204, 1.0, 0.3557, 1.0, 0.4514, 1.0, 0.4571, 1.0, 0.6074, 1.0, 0.4571, 1.0, 0.4514, 1.0, 0.394, 1.0, 0.351, 1.0, 0.4571, 1.0, 0.394, 1.0, 0.56, 1.0, 0.5679, 1.0, 0.4571, 1.0, 0.4571, 1.0, 0.5204, 1.0, 0.56, 1.0, 0.4571, 1.0, 0.5679, 1.0, 0.6074, 1.0, 0.4272, 1.0, 0.3557, 1.0, 0.3478, 1.0, 0.378, 1.0, 0.7756, 1.0, 0.7991, 1.0, 0.9412, 1.0, 0.9663, 1.0, 0.5221, 1.0, 0.5679, 1.0, 0.5771, 1.0, 0.5607, 1.0, 0.5221, 1.0, 0.5771, 1.0, 0.8478, 1.0, 0.7519, 1.0, 0.7756, 1.0, 0.9663, 1.0, 0.6844, 1.0, 0.7271, 1.0, 0.9035, 1.0, 0.9035, 1.0, 0.9478, 1.0, 0.6844, 1.0, 0.4937, 1.0, 0.6536, 1.0, 0.6231, 1.0, 0.4477, 1.0, 0.9035, 1.0, 0.7271, 1.0, 0.7519, 1.0, 0.002395, 1.0, 0.003112, 1.0, -0.05176, 1.0, 0.1714, 1.0, 0.2607, 1.0, 0.3832, 1.0, 0.1413, 1.0, 0.03472, 1.0, 0.06275, 1.0, 0.1413, 1.0, 0.2607, 1.0, 0.1714, 1.0, 0.03472, 1.0, 0.1413, 1.0, 0.0314, 1.0, 0.1413, 1.0, 0.1714, 1.0, 0.0314, 1.0, 0.07138, 1.0, 0.2598, 1.0, 0.1548, 1.0, 0.04073, 1.0, 0.03472, 1.0, 0.1155, 1.0, 0.1155, 1.0, 0.07138, 1.0, 0.04073, 1.0, 0.06275, 1.0, 0.03472, 1.0, 0.04073, 1.0, 0.1548, 1.0, 0.1413, 1.0, 0.06275, 1.0, 0.2607, 1.0, 0.1548, 1.0, 0.2598, 1.0, 0.1155, 1.0, 0.2164, 1.0, 0.07138, 1.0, 0.4514, 1.0, 0.6077, 1.0, 0.3832, 1.0, 0.3331, 1.0, 0.394, 1.0, 0.4514, 1.0, 0.3832, 1.0, 0.6077, 1.0, 0.6231, 1.0, 0.6536, 1.0, 0.6074, 1.0, 0.6536, 1.0, 0.4937, 1.0, 0.6077, 1.0, 0.4514, 1.0, 0.4477, 1.0, 0.3331, 1.0, 0.2164, 1.0, 0.1844, 1.0, 0.1212, 1.0, 0.2164, 1.0, 0.1155, 1.0, 0.2607, 1.0, 0.2164, 1.0, 0.3331, 1.0, 0.3832, 1.0, 0.306, 1.0, 0.406, 1.0, 0.1844, 1.0, 0.1553, 1.0, 0.2164, 1.0, 0.1212, 1.0, 0.1844, 1.0, 0.4112, 1.0, 0.4224, 1.0, 0.4252, 1.0, 0.4212, 1.0, 0.4286, 1.0, 0.394, 1.0, 0.3331, 1.0, 0.3331, 1.0, 0.406, 1.0, 0.4252, 1.0, 0.2369, 1.0, 0.394, 1.0, 0.306, 1.0, 0.306, 1.0, 0.394, 1.0, 0.399, 1.0, 0.3331, 1.0, 0.1844, 1.0, 0.406, 1.0, 0.4224, 1.0, 0.4112, 1.0, 0.3981, 1.0, 0.4271, 1.0, 0.306, 1.0, 0.399, 1.0, 0.4212, 1.0, 0.4212, 1.0, 0.406, 1.0, 0.306, 1.0, 0.4212, 1.0, 0.399, 1.0, 0.4112, 1.0, 0.4271, 1.0, 0.4286, 1.0, 0.4252, 1.0, 0.4224, 1.0, 0.3981, 1.0, 0.399, 1.0, 0.4286, 1.0, 0.4271, 1.0, 0.06157, 1.0, 0.03997, 1.0, 0.03615, 1.0, 0.06275, 1.0, 0.5607, 1.0, 0.5771, 1.0, 0.5726, 1.0, 0.5771, 1.0, 0.56, 1.0, 0.5775, 1.0, 0.5726, 1.0, 0.5771, 1.0, 0.5775, 1.0, 0.3478, 1.0, 0.4571, 1.0, 0.343, 1.0, 0.4571, 1.0, 0.351, 1.0, 0.4011, 1.0, 0.3478, 1.0, 0.343, 1.0, 0.3537, 1.0, 0.343, 1.0, 0.4011, 1.0, 0.3537, 1.0, 0.06275, 1.0, 0.04073, 1.0, 0.06157, 1.0, 0.03615, 1.0, 0.04073, 1.0, 0.07138, 1.0, 0.06157, 1.0, 0.04615, 1.0, 0.03997, 1.0, 0.04073, 1.0, 0.03997, 1.0, 0.04615, 1.0, 0.2727, 0.0, 0.2273, 0.07873, 0.3406, 0.1176, 0.4545, 0.0, 0.3867, 0.1176, 0.5, 0.07873, 0.2279, 0.1575, 0.1136, 0.1181, 0.1818, 0.2362, 0.3406, 0.1176, 0.2279, 0.1575, 0.3636, 0.2362, 0.6812, 0.1575, 0.6364, 0.2362, 0.7727, 0.2362, 0.8643, 0.3149, 0.7045, 0.3543, 0.7503, 0.4325, 1.0, 0.3149, 0.8643, 0.3149, 0.9545, 0.3937, 0.3188, 0.3149, 0.137, 0.3149, 0.1818, 0.3937, 0.5909, 0.3937, 0.4776, 0.3548, 0.5455, 0.4724, 0.5909, 0.3937, 0.5903, 0.3149, 0.4776, 0.3548, 0.4315, 0.3548, 0.3182, 0.3937, 0.3636, 0.4724, 0.4315, 0.3548, 0.3188, 0.3149, 0.3182, 0.3937, 0.9545, 0.3937, 0.8643, 0.3149, 0.8861, 0.4325, 0.6364, 0.2362, 0.4996, 0.1838, 0.5903, 0.3149, 0.4996, 0.1838, 0.4776, 0.3548, 0.5903, 0.3149, 0.3636, 0.2362, 0.3188, 0.3149, 0.4776, 0.3548, 0.1818, 0.2362, 0.137, 0.3149, 0.3188, 0.3149, 0.9091, 0.2362, 0.8643, 0.3149, 1.0, 0.3149, 0.7727, 0.2362, 0.7045, 0.3543, 0.8643, 0.3149, 0.7727, 0.2362, 0.6364, 0.2362, 0.7045, 0.3543, 0.6364, 0.2362, 0.5903, 0.3149, 0.7045, 0.3543, 0.4996, 0.1838, 0.3636, 0.2362, 0.4776, 0.3548, 0.4996, 0.1838, 0.3406, 0.1176, 0.3636, 0.2362, 0.3636, 0.2362, 0.1818, 0.2362, 0.3188, 0.3149, 0.3636, 0.2362, 0.2279, 0.1575, 0.1818, 0.2362, 0.1818, 0.2362, 0.04545, 0.2362, 0.137, 0.3149, 0.1818, 0.2362, 0.1136, 0.1181, 0.04545, 0.2362, 0.1136, 0.1181, 0.0, 0.1575, 0.04545, 0.2362, 0.9091, 0.2362, 0.7727, 0.2362, 0.8643, 0.3149, 0.9091, 0.2362, 0.863, 0.1575, 0.7727, 0.2362, 0.863, 0.1575, 0.6812, 0.1575, 0.7727, 0.2362, 0.6812, 0.1575, 0.4996, 0.1838, 0.6364, 0.2362, 0.5, 0.07873, 0.3867, 0.1176, 0.4996, 0.1838, 0.3406, 0.1176, 0.2273, 0.07873, 0.2279, 0.1575, 0.06787, 0.0399, 0.0, 0.1575, 0.1136, 0.1181, 0.6812, 0.1575, 0.6364, 0.07873, 0.4996, 0.1838, 0.8412, 0.0399, 0.7727, 0.07873, 0.863, 0.1575, 0.7727, 0.07873, 0.6812, 0.1575, 0.863, 0.1575, 0.09091, 0.0, 0.01519, 0.1311, 0.1361, 0.1168, 0.2727, 0.0, 0.1947, 0.1372, 0.3406, 0.1176, 0.3406, 0.1176, 0.1947, 0.1372, 0.3186, 0.2886, 0.6812, 0.1575, 0.6587, 0.2743, 0.8405, 0.2743, 0.8632, 0.1311, 0.8405, 0.2743, 0.9851, 0.289, 0.3406, 0.1176, 0.3186, 0.2886, 0.4768, 0.2743, 0.4994, 0.1575, 0.4768, 0.2743, 0.6587, 0.2743, 0.8405, 0.2743, 0.6587, 0.2743, 0.7273, 0.3937, 0.9851, 0.289, 0.8405, 0.2743, 0.9325, 0.4318, 0.3186, 0.2886, 0.1069, 0.289, 0.1818, 0.3937, 0.4768, 0.2743, 0.3186, 0.2886, 0.3513, 0.4125, 0.6587, 0.2743, 0.4768, 0.2743, 0.5909, 0.3937, 0.5909, 0.3937, 0.4768, 0.2743, 0.5224, 0.4325, 0.9325, 0.4318, 0.8405, 0.2743, 0.8636, 0.3937, 0.1818, 0.2362, 0.1069, 0.289, 0.3186, 0.2886, 0.4994, 0.1575, 0.3406, 0.1176, 0.4768, 0.2743, 0.3186, 0.2886, 0.1947, 0.1372, 0.1818, 0.2362, 0.1818, 0.2362, 0.1361, 0.1168, 0.1069, 0.289, 0.1361, 0.1168, 0.01519, 0.1311, 0.1069, 0.289, 0.8632, 0.1311, 0.6812, 0.1575, 0.8405, 0.2743, 0.6812, 0.1575, 0.4994, 0.1575, 0.6587, 0.2743, 0.4697, 0.02632, 0.3867, 0.1176, 0.4994, 0.1575, 0.6812, 0.1575, 0.6365, 0.05288, 0.4994, 0.1575, 0.7951, 0.0399, 0.6812, 0.1575, 0.8632, 0.1311, 0.8182, 0.0, 0.7727, 0.07873, 0.8636, 0.07873, 0.7273, 0.1575, 0.6818, 0.07873, 0.6364, 0.1575, 0.09091, 0.0, 0.04545, 0.07873, 0.1364, 0.07873, 0.2727, 0.0, 0.2273, 0.07873, 0.3182, 0.07873, 0.4545, 0.0, 0.4091, 0.07873, 0.5, 0.07873, 0.7273, 0.1575, 0.6364, 0.1575, 0.6818, 0.2362, 0.9091, 0.1575, 0.8182, 0.1575, 0.8636, 0.2362, 0.1818, 0.1575, 0.09091, 0.1575, 0.1364, 0.2362, 0.3636, 0.1575, 0.2727, 0.1575, 0.3182, 0.2362, 0.5455, 0.1575, 0.4545, 0.1575, 0.5, 0.2362, 0.7273, 0.1575, 0.6818, 0.2362, 0.7727, 0.2362, 0.9091, 0.1575, 0.8636, 0.2362, 0.9545, 0.2362, 0.1818, 0.1575, 0.1364, 0.2362, 0.2273, 0.2362, 0.3636, 0.1575, 0.3182, 0.2362, 0.4091, 0.2362, 0.5455, 0.1575, 0.5, 0.2362, 0.5909, 0.2362, 0.8182, 0.3149, 0.7273, 0.3149, 0.7727, 0.3937, 1.0, 0.3149, 0.9091, 0.3149, 0.9545, 0.3937, 0.2727, 0.3149, 0.1818, 0.3149, 0.2273, 0.3937, 0.4545, 0.3149, 0.3636, 0.3149, 0.4091, 0.3937, 0.6364, 0.3149, 0.5455, 0.3149, 0.5909, 0.3937, 0.5909, 0.3937, 0.5, 0.3937, 0.5455, 0.4724, 0.5909, 0.3937, 0.5455, 0.3149, 0.5, 0.3937, 0.5455, 0.3149, 0.4545, 0.3149, 0.5, 0.3937, 0.4091, 0.3937, 0.3182, 0.3937, 0.3636, 0.4724, 0.4091, 0.3937, 0.3636, 0.3149, 0.3182, 0.3937, 0.3636, 0.3149, 0.2727, 0.3149, 0.3182, 0.3937, 0.2273, 0.3937, 0.1364, 0.3937, 0.1818, 0.4724, 0.2273, 0.3937, 0.1818, 0.3149, 0.1364, 0.3937, 0.1818, 0.3149, 0.09091, 0.3149, 0.1364, 0.3937, 0.9545, 0.3937, 0.8636, 0.3937, 0.9091, 0.4724, 0.9545, 0.3937, 0.9091, 0.3149, 0.8636, 0.3937, 0.9091, 0.3149, 0.8182, 0.3149, 0.8636, 0.3937, 0.7727, 0.3937, 0.6818, 0.3937, 0.7273, 0.4724, 0.7727, 0.3937, 0.7273, 0.3149, 0.6818, 0.3937, 0.7273, 0.3149, 0.6364, 0.3149, 0.6818, 0.3937, 0.5909, 0.2362, 0.5455, 0.3149, 0.6364, 0.3149, 0.5909, 0.2362, 0.5, 0.2362, 0.5455, 0.3149, 0.5, 0.2362, 0.4545, 0.3149, 0.5455, 0.3149, 0.4091, 0.2362, 0.3636, 0.3149, 0.4545, 0.3149, 0.4091, 0.2362, 0.3182, 0.2362, 0.3636, 0.3149, 0.3182, 0.2362, 0.2727, 0.3149, 0.3636, 0.3149, 0.2273, 0.2362, 0.1818, 0.3149, 0.2727, 0.3149, 0.2273, 0.2362, 0.1364, 0.2362, 0.1818, 0.3149, 0.1364, 0.2362, 0.09091, 0.3149, 0.1818, 0.3149, 0.9545, 0.2362, 0.9091, 0.3149, 1.0, 0.3149, 0.9545, 0.2362, 0.8636, 0.2362, 0.9091, 0.3149, 0.8636, 0.2362, 0.8182, 0.3149, 0.9091, 0.3149, 0.7727, 0.2362, 0.7273, 0.3149, 0.8182, 0.3149, 0.7727, 0.2362, 0.6818, 0.2362, 0.7273, 0.3149, 0.6818, 0.2362, 0.6364, 0.3149, 0.7273, 0.3149, 0.5, 0.2362, 0.4091, 0.2362, 0.4545, 0.3149, 0.5, 0.2362, 0.4545, 0.1575, 0.4091, 0.2362, 0.4545, 0.1575, 0.3636, 0.1575, 0.4091, 0.2362, 0.3182, 0.2362, 0.2273, 0.2362, 0.2727, 0.3149, 0.3182, 0.2362, 0.2727, 0.1575, 0.2273, 0.2362, 0.2727, 0.1575, 0.1818, 0.1575, 0.2273, 0.2362, 0.1364, 0.2362, 0.04545, 0.2362, 0.09091, 0.3149, 0.1364, 0.2362, 0.09091, 0.1575, 0.04545, 0.2362, 0.09091, 0.1575, 0.0, 0.1575, 0.04545, 0.2362, 0.8636, 0.2362, 0.7727, 0.2362, 0.8182, 0.3149, 0.8636, 0.2362, 0.8182, 0.1575, 0.7727, 0.2362, 0.8182, 0.1575, 0.7273, 0.1575, 0.7727, 0.2362, 0.6818, 0.2362, 0.5909, 0.2362, 0.6364, 0.3149, 0.6818, 0.2362, 0.6364, 0.1575, 0.5909, 0.2362, 0.6364, 0.1575, 0.5455, 0.1575, 0.5909, 0.2362, 0.5, 0.07873, 0.4545, 0.1575, 0.5455, 0.1575, 0.5, 0.07873, 0.4091, 0.07873, 0.4545, 0.1575, 0.4091, 0.07873, 0.3636, 0.1575, 0.4545, 0.1575, 0.3182, 0.07873, 0.2727, 0.1575, 0.3636, 0.1575, 0.3182, 0.07873, 0.2273, 0.07873, 0.2727, 0.1575, 0.2273, 0.07873, 0.1818, 0.1575, 0.2727, 0.1575, 0.1364, 0.07873, 0.09091, 0.1575, 0.1818, 0.1575, 0.1364, 0.07873, 0.04545, 0.07873, 0.09091, 0.1575, 0.04545, 0.07873, 0.0, 0.1575, 0.09091, 0.1575, 0.6364, 0.1575, 0.5909, 0.07873, 0.5455, 0.1575, 0.6364, 0.1575, 0.6818, 0.07873, 0.5909, 0.07873, 0.6818, 0.07873, 0.6364, 0.0, 0.5909, 0.07873, 0.8636, 0.07873, 0.8182, 0.1575, 0.9091, 0.1575, 0.8636, 0.07873, 0.7727, 0.07873, 0.8182, 0.1575, 0.7727, 0.07873, 0.7273, 0.1575, 0.8182, 0.1575, 0.8182, 0.0, 0.7727, 0.07873, 0.8861, 0.1176, 0.7733, 0.1575, 0.6364, 0.07873, 0.5915, 0.1575, 0.09091, 0.0, 0.04572, 0.1309, 0.1969, 0.1309, 0.7733, 0.1575, 0.5915, 0.1575, 0.6364, 0.2362, 0.8861, 0.1176, 0.7733, 0.1575, 0.9091, 0.2362, 0.1969, 0.1309, 0.04572, 0.1309, 0.1818, 0.2362, 0.4097, 0.1575, 0.2275, 0.1309, 0.3636, 0.2362, 0.5915, 0.1575, 0.4097, 0.1575, 0.5227, 0.2756, 0.7733, 0.1575, 0.6364, 0.2362, 0.75, 0.2756, 0.5915, 0.1575, 0.5227, 0.2756, 0.6364, 0.2362, 0.6133, 0.3548, 0.5227, 0.2756, 0.5224, 0.4325, 0.5227, 0.2756, 0.4085, 0.3149, 0.5224, 0.4325, 0.3867, 0.4325, 0.4085, 0.3149, 0.3182, 0.3937, 0.4085, 0.3149, 0.2267, 0.3149, 0.3182, 0.3937, 0.2267, 0.3149, 0.09091, 0.3149, 0.1818, 0.3937, 0.9545, 0.3937, 0.8412, 0.3548, 0.9091, 0.4724, 0.9545, 0.3937, 0.9539, 0.3149, 0.8412, 0.3548, 0.7951, 0.3548, 0.6594, 0.3548, 0.7273, 0.4724, 0.7951, 0.3548, 0.75, 0.2756, 0.6594, 0.3548, 0.6364, 0.2362, 0.5227, 0.2756, 0.6594, 0.3548, 0.3636, 0.2362, 0.2267, 0.3149, 0.4085, 0.3149, 0.1818, 0.2362, 0.09091, 0.3149, 0.2267, 0.3149, 0.9091, 0.2362, 0.8412, 0.3548, 0.9539, 0.3149, 0.6364, 0.2362, 0.6594, 0.3548, 0.75, 0.2756, 0.5227, 0.2756, 0.3636, 0.2362, 0.4085, 0.3149, 0.5227, 0.2756, 0.4097, 0.1575, 0.3636, 0.2362, 0.3636, 0.2362, 0.1818, 0.2362, 0.2267, 0.3149, 0.3636, 0.2362, 0.2275, 0.1309, 0.1818, 0.2362, 0.1818, 0.2362, 0.04545, 0.2362, 0.09091, 0.3149, 0.1818, 0.2362, 0.04572, 0.1309, 0.04545, 0.2362, 0.9091, 0.2362, 0.75, 0.2756, 0.8412, 0.3548, 0.9091, 0.2362, 0.7733, 0.1575, 0.75, 0.2756, 0.5, 0.07873, 0.4097, 0.1575, 0.5915, 0.1575, 0.5, 0.07873, 0.4315, 0.0399, 0.4097, 0.1575, 0.2958, 0.0399, 0.2275, 0.1309, 0.4097, 0.1575, 0.8861, 0.1176, 0.7727, 0.07873, 0.7733, 0.1575, 0.8182, 0.0, 0.7727, 0.07873, 0.8861, 0.1176, 0.7733, 0.1575, 0.6364, 0.07873, 0.5915, 0.1575, 0.09091, 0.0, 0.02304, 0.1176, 0.1364, 0.07873, 0.7733, 0.1575, 0.5915, 0.1575, 0.6364, 0.2362, 0.8861, 0.1176, 0.7733, 0.1575, 0.8182, 0.2362, 0.4097, 0.1575, 0.25, 0.1181, 0.3182, 0.2362, 0.5915, 0.1575, 0.4097, 0.1575, 0.4545, 0.2362, 0.7733, 0.1575, 0.6364, 0.2362, 0.8182, 0.2362, 0.8861, 0.1176, 0.8182, 0.2362, 0.9541, 0.2886, 0.4097, 0.1575, 0.3182, 0.2362, 0.4545, 0.2362, 0.5915, 0.1575, 0.4545, 0.2362, 0.6364, 0.2362, 0.6133, 0.3548, 0.5227, 0.3543, 0.5455, 0.4724, 0.4091, 0.3937, 0.4085, 0.3149, 0.3406, 0.4325, 0.4085, 0.3149, 0.2267, 0.3149, 0.3406, 0.4325, 0.2267, 0.3149, 0.07572, 0.2886, 0.182, 0.4195, 0.9243, 0.4461, 0.9541, 0.2886, 0.8412, 0.3548, 0.7951, 0.3548, 0.6821, 0.3415, 0.7273, 0.4724, 0.6364, 0.2362, 0.5227, 0.3543, 0.6821, 0.3415, 0.6364, 0.2362, 0.4545, 0.2362, 0.5227, 0.3543, 0.4545, 0.2362, 0.4085, 0.3149, 0.5227, 0.3543, 0.4545, 0.2362, 0.3182, 0.2362, 0.4085, 0.3149, 0.3182, 0.2362, 0.2267, 0.3149, 0.4085, 0.3149, 0.1818, 0.2362, 0.07572, 0.2886, 0.2267, 0.3149, 0.8182, 0.2362, 0.8412, 0.3548, 0.9541, 0.2886, 0.8182, 0.2362, 0.6821, 0.3415, 0.8412, 0.3548, 0.8182, 0.2362, 0.6364, 0.2362, 0.6821, 0.3415, 0.3182, 0.2362, 0.1818, 0.2362, 0.2267, 0.3149, 0.3182, 0.2362, 0.25, 0.1181, 0.1818, 0.2362, 0.25, 0.1181, 0.1357, 0.1575, 0.1818, 0.2362, 0.1818, 0.2362, 0.1357, 0.1575, 0.07572, 0.2886, 0.1357, 0.1575, 0.02304, 0.1176, 0.07572, 0.2886, 0.5, 0.07873, 0.4097, 0.1575, 0.5915, 0.1575, 0.5, 0.07873, 0.4315, 0.0399, 0.4097, 0.1575, 0.2958, 0.0399, 0.25, 0.1181, 0.4097, 0.1575, 0.1364, 0.07873, 0.02304, 0.1176, 0.1357, 0.1575, 0.8861, 0.1176, 0.7727, 0.07873, 0.7733, 0.1575, 0.2727, 0.0, 0.1947, 0.1372, 0.3406, 0.1176, 0.3406, 0.1176, 0.1947, 0.1372, 0.2567, 0.289, 0.3406, 0.1176, 0.2567, 0.289, 0.4322, 0.2743, 0.4994, 0.1575, 0.4322, 0.2743, 0.6364, 0.2362, 0.6235, 0.3352, 0.4322, 0.2743, 0.522, 0.4318, 0.4322, 0.2743, 0.2567, 0.289, 0.3636, 0.3937, 0.2567, 0.289, 0.09091, 0.3149, 0.1941, 0.4125, 0.9321, 0.4325, 0.9539, 0.3149, 0.8412, 0.3548, 0.7951, 0.3548, 0.6821, 0.3555, 0.7273, 0.4724, 0.6364, 0.2362, 0.4322, 0.2743, 0.6235, 0.3352, 0.1818, 0.2362, 0.09091, 0.3149, 0.2567, 0.289, 0.8868, 0.1981, 0.8412, 0.3548, 0.9539, 0.3149, 0.7113, 0.1833, 0.6235, 0.3352, 0.8412, 0.3548, 0.7113, 0.1833, 0.6364, 0.2362, 0.6235, 0.3352, 0.4994, 0.1575, 0.3406, 0.1176, 0.4322, 0.2743, 0.2567, 0.289, 0.1947, 0.1372, 0.1818, 0.2362, 0.1818, 0.2362, 0.02345, 0.1981, 0.09091, 0.3149, 0.1818, 0.2362, 0.1361, 0.1168, 0.02345, 0.1981, 0.8868, 0.1981, 0.7113, 0.1833, 0.8412, 0.3548, 0.7113, 0.1833, 0.4994, 0.1575, 0.6364, 0.2362, 0.478, 0.04062, 0.3867, 0.1176, 0.4994, 0.1575, 0.06787, 0.0399, 0.02345, 0.1981, 0.1361, 0.1168, 0.7113, 0.1833, 0.6364, 0.07873, 0.4994, 0.1575, 0.8059, 0.05993, 0.7113, 0.1833, 0.8868, 0.1981, 0.7733, 0.1575, 0.6364, 0.07873, 0.5915, 0.1575, 0.2727, 0.0, 0.2049, 0.1176, 0.3787, 0.1309, 0.4545, 0.0, 0.4094, 0.1309, 0.5, 0.07873, 0.7733, 0.1575, 0.5915, 0.1575, 0.6364, 0.2362, 0.9091, 0.1575, 0.7733, 0.1575, 0.8182, 0.2362, 0.1588, 0.1176, 0.04607, 0.1575, 0.1818, 0.2362, 0.5915, 0.1575, 0.4094, 0.1309, 0.4545, 0.2362, 0.7733, 0.1575, 0.6364, 0.2362, 0.8182, 0.2362, 0.9091, 0.1575, 0.8182, 0.2362, 0.9541, 0.2886, 0.3787, 0.1309, 0.2955, 0.1968, 0.4545, 0.2362, 0.5915, 0.1575, 0.4545, 0.2362, 0.6364, 0.2362, 0.6133, 0.3548, 0.5003, 0.3415, 0.5455, 0.4724, 0.4315, 0.3548, 0.3409, 0.3543, 0.3636, 0.4724, 0.2273, 0.3937, 0.2267, 0.3149, 0.1588, 0.4325, 0.2267, 0.3149, 0.07572, 0.2886, 0.1588, 0.4325, 0.9321, 0.4325, 0.9541, 0.2886, 0.8412, 0.3548, 0.7951, 0.3548, 0.6821, 0.3415, 0.7273, 0.4724, 0.6364, 0.2362, 0.5003, 0.3415, 0.6821, 0.3415, 0.6364, 0.2362, 0.4545, 0.2362, 0.5003, 0.3415, 0.4545, 0.2362, 0.3409, 0.3543, 0.5003, 0.3415, 0.4545, 0.2362, 0.2955, 0.1968, 0.3409, 0.3543, 0.2955, 0.1968, 0.2267, 0.3149, 0.3409, 0.3543, 0.1818, 0.2362, 0.07572, 0.2886, 0.2267, 0.3149, 0.8182, 0.2362, 0.8412, 0.3548, 0.9541, 0.2886, 0.8182, 0.2362, 0.6821, 0.3415, 0.8412, 0.3548, 0.8182, 0.2362, 0.6364, 0.2362, 0.6821, 0.3415, 0.2955, 0.1968, 0.1818, 0.2362, 0.2267, 0.3149, 0.2955, 0.1968, 0.1588, 0.1176, 0.1818, 0.2362, 0.1818, 0.2362, 0.04607, 0.1575, 0.07572, 0.2886, 0.5, 0.07873, 0.4094, 0.1309, 0.5915, 0.1575, 0.3787, 0.1309, 0.2049, 0.1176, 0.2955, 0.1968, 0.1588, 0.1176, 0.06787, 0.0399, 0.04607, 0.1575, 0.8412, 0.0399, 0.7733, 0.1575, 0.9091, 0.1575, 0.8412, 0.0399, 0.7727, 0.07873, 0.7733, 0.1575, 0.8182, 0.0, 0.7727, 0.07873, 0.8636, 0.07873, 0.6812, 0.1575, 0.6364, 0.2362, 0.8183, 0.262, 0.863, 0.1575, 0.8183, 0.262, 0.9541, 0.2886, 0.8183, 0.262, 0.7045, 0.3543, 0.7503, 0.4325, 0.5909, 0.3937, 0.4391, 0.3412, 0.5455, 0.4724, 0.5909, 0.3937, 0.5903, 0.3149, 0.4391, 0.3412, 0.4087, 0.3412, 0.3182, 0.3937, 0.3636, 0.4724, 0.4391, 0.3412, 0.2267, 0.3149, 0.3182, 0.3937, 0.2267, 0.3149, 0.07572, 0.2886, 0.1818, 0.3937, 0.9545, 0.3937, 0.9541, 0.2886, 0.8861, 0.4325, 0.9541, 0.2886, 0.8183, 0.262, 0.8861, 0.4325, 0.6364, 0.2362, 0.4996, 0.1838, 0.5903, 0.3149, 0.4996, 0.1838, 0.4391, 0.3412, 0.5903, 0.3149, 0.3636, 0.2362, 0.2267, 0.3149, 0.4391, 0.3412, 0.1818, 0.2362, 0.07572, 0.2886, 0.2267, 0.3149, 0.8183, 0.262, 0.6364, 0.2362, 0.7045, 0.3543, 0.6364, 0.2362, 0.5903, 0.3149, 0.7045, 0.3543, 0.4996, 0.1838, 0.3636, 0.2362, 0.4391, 0.3412, 0.4996, 0.1838, 0.3176, 0.1575, 0.3636, 0.2362, 0.3636, 0.2362, 0.1818, 0.2362, 0.2267, 0.3149, 0.3636, 0.2362, 0.3176, 0.1575, 0.1818, 0.2362, 0.3176, 0.1575, 0.1357, 0.1575, 0.1818, 0.2362, 0.1818, 0.2362, 0.1357, 0.1575, 0.07572, 0.2886, 0.1357, 0.1575, 0.0, 0.1575, 0.07572, 0.2886, 0.863, 0.1575, 0.6812, 0.1575, 0.8183, 0.262, 0.6812, 0.1575, 0.4996, 0.1838, 0.6364, 0.2362, 0.5, 0.07873, 0.4315, 0.0399, 0.4996, 0.1838, 0.4315, 0.0399, 0.3176, 0.1575, 0.4996, 0.1838, 0.2958, 0.0399, 0.2273, 0.07873, 0.3176, 0.1575, 0.2273, 0.07873, 0.1357, 0.1575, 0.3176, 0.1575, 0.09091, 0.07873, 0.0, 0.1575, 0.1357, 0.1575, 0.6812, 0.1575, 0.6364, 0.07873, 0.4996, 0.1838, 0.8636, 0.07873, 0.7727, 0.07873, 0.863, 0.1575, 0.7727, 0.07873, 0.6812, 0.1575, 0.863, 0.1575, 0.8182, 0.0, 0.7727, 0.07873, 0.8861, 0.1176, 0.7733, 0.1575, 0.6364, 0.07873, 0.5915, 0.1575, 0.09091, 0.0, 0.02304, 0.1176, 0.1364, 0.07873, 0.7733, 0.1575, 0.5915, 0.1575, 0.6364, 0.2362, 0.8861, 0.1176, 0.7733, 0.1575, 0.8182, 0.2362, 0.4097, 0.1575, 0.25, 0.1181, 0.3182, 0.2362, 0.5915, 0.1575, 0.4097, 0.1575, 0.4545, 0.2362, 0.7733, 0.1575, 0.6364, 0.2362, 0.8182, 0.2362, 0.8861, 0.1176, 0.8182, 0.2362, 0.9545, 0.2362, 0.4097, 0.1575, 0.3182, 0.2362, 0.4545, 0.2362, 0.5915, 0.1575, 0.4545, 0.2362, 0.6364, 0.2362, 0.5903, 0.3149, 0.4085, 0.3149, 0.5455, 0.3937, 0.4091, 0.3937, 0.3182, 0.3937, 0.3636, 0.4724, 0.4091, 0.3937, 0.4085, 0.3149, 0.3182, 0.3937, 0.4085, 0.3149, 0.2267, 0.3149, 0.3182, 0.3937, 0.2267, 0.3149, 0.09091, 0.3149, 0.1818, 0.3937, 0.9545, 0.3937, 0.9539, 0.3149, 0.8861, 0.4325, 0.9539, 0.3149, 0.7721, 0.3149, 0.8861, 0.4325, 0.7503, 0.4325, 0.7721, 0.3149, 0.6818, 0.3937, 0.7721, 0.3149, 0.5903, 0.3149, 0.6818, 0.3937, 0.6364, 0.2362, 0.4545, 0.2362, 0.5903, 0.3149, 0.4545, 0.2362, 0.4085, 0.3149, 0.5903, 0.3149, 0.4545, 0.2362, 0.3182, 0.2362, 0.4085, 0.3149, 0.3182, 0.2362, 0.2267, 0.3149, 0.4085, 0.3149, 0.1818, 0.2362, 0.09091, 0.3149, 0.2267, 0.3149, 0.9545, 0.2362, 0.8182, 0.2362, 0.9539, 0.3149, 0.8182, 0.2362, 0.7721, 0.3149, 0.9539, 0.3149, 0.8182, 0.2362, 0.6364, 0.2362, 0.7721, 0.3149, 0.6364, 0.2362, 0.5903, 0.3149, 0.7721, 0.3149, 0.3182, 0.2362, 0.1818, 0.2362, 0.2267, 0.3149, 0.3182, 0.2362, 0.25, 0.1181, 0.1818, 0.2362, 0.25, 0.1181, 0.1357, 0.1575, 0.1818, 0.2362, 0.1818, 0.2362, 0.04545, 0.2362, 0.09091, 0.3149, 0.1818, 0.2362, 0.1357, 0.1575, 0.04545, 0.2362, 0.1357, 0.1575, 0.02304, 0.1176, 0.04545, 0.2362, 0.5, 0.07873, 0.4097, 0.1575, 0.5915, 0.1575, 0.5, 0.07873, 0.4315, 0.0399, 0.4097, 0.1575, 0.2958, 0.0399, 0.25, 0.1181, 0.4097, 0.1575, 0.1364, 0.07873, 0.02304, 0.1176, 0.1357, 0.1575, 0.8861, 0.1176, 0.7727, 0.07873, 0.7733, 0.1575, 0.8182, 0.0, 0.7727, 0.07873, 0.8861, 0.1176, 0.09091, 0.0, 0.02304, 0.1176, 0.1364, 0.07873, 0.8861, 0.1176, 0.8182, 0.1575, 0.8636, 0.2362, 0.3867, 0.1974, 0.2727, 0.1575, 0.3182, 0.2362, 0.6812, 0.1575, 0.6364, 0.2362, 0.7727, 0.2362, 0.8861, 0.1176, 0.8636, 0.2362, 0.9545, 0.2362, 0.1357, 0.1575, 0.1364, 0.2362, 0.2273, 0.2362, 0.4994, 0.1575, 0.5, 0.2362, 0.6364, 0.2362, 0.8643, 0.3149, 0.6824, 0.3149, 0.7503, 0.4325, 1.0, 0.3149, 0.8643, 0.3149, 0.9545, 0.3937, 0.3188, 0.3149, 0.137, 0.3149, 0.1818, 0.3937, 0.6824, 0.3149, 0.5455, 0.3149, 0.5909, 0.3937, 0.5909, 0.3937, 0.4776, 0.3548, 0.5455, 0.4724, 0.5909, 0.3937, 0.5455, 0.3149, 0.4776, 0.3548, 0.4315, 0.3548, 0.3182, 0.3937, 0.3636, 0.4724, 0.4315, 0.3548, 0.3188, 0.3149, 0.3182, 0.3937, 0.9545, 0.3937, 0.8643, 0.3149, 0.8861, 0.4325, 0.7503, 0.4325, 0.6824, 0.3149, 0.6818, 0.3937, 0.6364, 0.2362, 0.5455, 0.3149, 0.6824, 0.3149, 0.6364, 0.2362, 0.5, 0.2362, 0.5455, 0.3149, 0.5, 0.2362, 0.4776, 0.3548, 0.5455, 0.3149, 0.3867, 0.1974, 0.3188, 0.3149, 0.4776, 0.3548, 0.3867, 0.1974, 0.3182, 0.2362, 0.3188, 0.3149, 0.2273, 0.2362, 0.137, 0.3149, 0.3188, 0.3149, 0.2273, 0.2362, 0.1364, 0.2362, 0.137, 0.3149, 0.9545, 0.2362, 0.8643, 0.3149, 1.0, 0.3149, 0.9545, 0.2362, 0.8636, 0.2362, 0.8643, 0.3149, 0.7727, 0.2362, 0.6824, 0.3149, 0.8643, 0.3149, 0.7727, 0.2362, 0.6364, 0.2362, 0.6824, 0.3149, 0.5, 0.2362, 0.3867, 0.1974, 0.4776, 0.3548, 0.5, 0.2362, 0.4994, 0.1575, 0.3867, 0.1974, 0.3182, 0.2362, 0.2273, 0.2362, 0.3188, 0.3149, 0.3182, 0.2362, 0.2727, 0.1575, 0.2273, 0.2362, 0.2727, 0.1575, 0.1357, 0.1575, 0.2273, 0.2362, 0.1364, 0.2362, 0.04545, 0.2362, 0.137, 0.3149, 0.1364, 0.2362, 0.1357, 0.1575, 0.04545, 0.2362, 0.1357, 0.1575, 0.02304, 0.1176, 0.04545, 0.2362, 0.8636, 0.2362, 0.7727, 0.2362, 0.8643, 0.3149, 0.8636, 0.2362, 0.8182, 0.1575, 0.7727, 0.2362, 0.8182, 0.1575, 0.6812, 0.1575, 0.7727, 0.2362, 0.6812, 0.1575, 0.4994, 0.1575, 0.6364, 0.2362, 0.5, 0.07873, 0.4315, 0.0399, 0.4994, 0.1575, 0.4315, 0.0399, 0.3867, 0.1974, 0.4994, 0.1575, 0.2958, 0.0399, 0.2727, 0.1575, 0.3867, 0.1974, 0.2958, 0.0399, 0.2273, 0.07873, 0.2727, 0.1575, 0.2273, 0.07873, 0.1357, 0.1575, 0.2727, 0.1575, 0.1364, 0.07873, 0.02304, 0.1176, 0.1357, 0.1575, 0.6812, 0.1575, 0.6364, 0.07873, 0.4994, 0.1575, 0.8861, 0.1176, 0.7727, 0.07873, 0.8182, 0.1575, 0.7727, 0.07873, 0.6812, 0.1575, 0.8182, 0.1575])
me_cone.materials.append(mat_bark)
me_cone.materials.append(mat_pot)
me_cone.materials.append(mat_dirt)
me_cone.materials.append(mat_leaves)
me_cone.use_remesh_fix_poles = True
me_cone.use_remesh_preserve_attributes = False
me_cone.use_mirror_vertex_groups = False
me_cone.update()

# ---- objects
ob_small_tree = bpy.data.objects.new('Small Tree', me_cone)

# ---- transforms, parenting, visibility, modifiers, constraints
ob_small_tree.location = (0.0, 0.0, 0.0)
ob_small_tree.lineart.crease_threshold = 0.0

# ---- collection membership
col_collection.objects.link(ob_small_tree)

# ---- scene / render settings (as saved in the file)
scene.frame_start = 1; scene.frame_end = 250; scene.frame_set(2)
scene.render.engine = 'BLENDER_EEVEE_NEXT'
scene.cycles.use_denoising = False
scene.cycles.samples = 128
scene.cycles.sampling_pattern = 'TABULATED_SOBOL'
scene.cycles.use_adaptive_sampling = False
scene.cycles.use_light_tree = False
scene.view_settings.view_transform = 'Filmic'
bpy.context.view_layer.update()

# ---- added for rendering (the .blend has no active camera and no usable light): camera, sun
cam_auto = bpy.data.cameras.new('AutoCamera')
cam_auto.lens = 50.0
cam_auto.sensor_width = 36.0
cam_auto.clip_end = 1000.0
ob_auto_camera = bpy.data.objects.new('AutoCamera', cam_auto)
scene.collection.objects.link(ob_auto_camera)
ob_auto_camera.location = (14.5376, -16.462, 17.2144)
ob_auto_camera.rotation_euler = (1.09748, -7.21219e-08, 0.694738)
scene.camera = ob_auto_camera
light_auto_sun = bpy.data.lights.new('AutoSun', 'SUN')
light_auto_sun.energy = 3.0
light_auto_sun.angle = 0.0523599
ob_auto_sun = bpy.data.objects.new('AutoSun', light_auto_sun)
scene.collection.objects.link(ob_auto_sun)
ob_auto_sun.rotation_euler = (0.872665, 0.174533, 0.523599)
bpy.context.view_layer.update()
